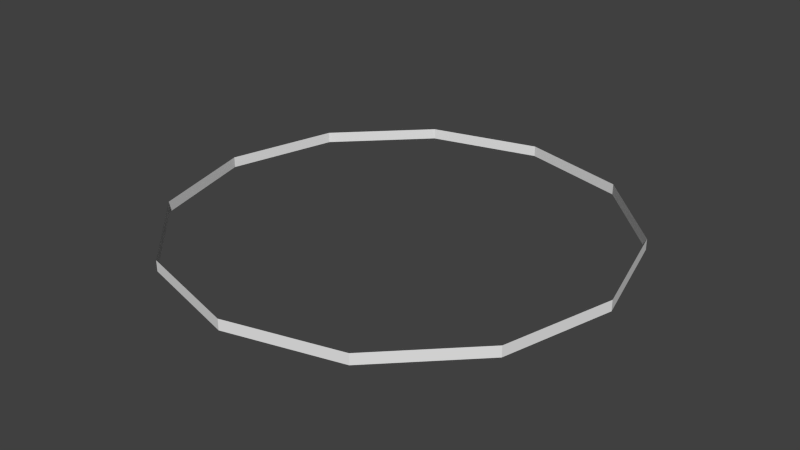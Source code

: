 # Source: Braclet.blend  (saved by Blender 2.75.0; exported with 4.5.12 LTS)
import bpy
from mathutils import Matrix  # noqa: F401  (used for matrix-valued properties, if any)

bpy.ops.wm.read_factory_settings(use_empty=True)
scene = bpy.context.scene
scene.name = 'Scene'

# ---- collections
col_collection_1 = bpy.data.collections.new('Collection 1'); scene.collection.children.link(col_collection_1)

# ---- world
world_world = bpy.data.worlds.new('World'); scene.world = world_world
world_world.color = (0.05088, 0.05088, 0.05088)
world_world.use_sun_shadow = False
world_world.sun_shadow_jitter_overblur = 0.0
world_world.cycles.sampling_method = 'MANUAL'
world_world.cycles.sample_map_resolution = 256

# ---- meshes
me_circle = bpy.data.meshes.new('Circle')
me_circle.from_pydata([(0.0, 1.0, 0.0), (-0.5, 0.866, 0.0), (-0.866, 0.5, 0.0), (-1.0, -4.371e-08, 0.0), (-0.866, -0.5, 0.0), (-0.5, -0.866, 0.0), (-1.51e-07, -1.0, 0.0), (0.5, -0.866, 0.0), (0.866, -0.5, 0.0), (1.0, -4.649e-07, 0.0), (0.866, 0.5, 0.0), (0.5, 0.866, 0.0), (0.0, 1.0, 0.04855), (-0.5, 0.866, 0.04855), (-0.866, 0.5, 0.04855), (-1.0, -4.371e-08, 0.04855), (-0.866, -0.5, 0.04855), (-0.5, -0.866, 0.04855), (-1.51e-07, -1.0, 0.04855), (0.5, -0.866, 0.04855), (0.866, -0.5, 0.04855), (1.0, -4.649e-07, 0.04855), (0.866, 0.5, 0.04855), (0.5, 0.866, 0.04855)], [], [(4, 3, 15, 16), (11, 10, 22, 23), (1, 0, 12, 13), (8, 7, 19, 20), (5, 4, 16, 17), (0, 11, 23, 12), (2, 1, 13, 14), (9, 8, 20, 21), (6, 5, 17, 18), (3, 2, 14, 15), (10, 9, 21, 22), (7, 6, 18, 19)])
me_circle.use_remesh_preserve_volume = False
me_circle.use_remesh_preserve_attributes = False
me_circle.use_mirror_vertex_groups = False
me_circle.update()

# ---- objects
ob_circle = bpy.data.objects.new('Circle', me_circle)

# ---- transforms, parenting, visibility, modifiers, constraints
ob_circle.location = (0.0, 0.0, 0.0)
ob_circle.scale = (0.1946, 0.1946, 0.1946)
ob_circle.lineart.crease_threshold = 0.0

# ---- collection membership
col_collection_1.objects.link(ob_circle)

# ---- scene / render settings (as saved in the file)
scene.frame_start = 1; scene.frame_end = 250; scene.frame_set(1)
scene.render.engine = 'BLENDER_EEVEE_NEXT'
scene.render.resolution_percentage = 50
scene.render.dither_intensity = 0.0
scene.cycles.use_denoising = False
scene.cycles.samples = 10
scene.cycles.sampling_pattern = 'TABULATED_SOBOL'
scene.cycles.light_sampling_threshold = 0.0
scene.cycles.use_adaptive_sampling = False
scene.cycles.use_light_tree = False
scene.cycles.blur_glossy = 0.0
scene.cycles.pixel_filter_type = 'GAUSSIAN'
scene.cycles.sample_clamp_indirect = 0.0
scene.view_settings.view_transform = 'Standard'
bpy.context.view_layer.update()

# ---- added for rendering (the .blend has no active camera and no usable light): camera, sun
cam_auto = bpy.data.cameras.new('AutoCamera')
cam_auto.lens = 50.0
cam_auto.sensor_width = 36.0
cam_auto.clip_end = 1000.0
ob_auto_camera = bpy.data.objects.new('AutoCamera', cam_auto)
scene.collection.objects.link(ob_auto_camera)
ob_auto_camera.location = (0.509443, -0.611332, 0.412279)
ob_auto_camera.rotation_euler = (1.09748, -7.21219e-08, 0.694738)
scene.camera = ob_auto_camera
light_auto_sun = bpy.data.lights.new('AutoSun', 'SUN')
light_auto_sun.energy = 3.0
light_auto_sun.angle = 0.0523599
ob_auto_sun = bpy.data.objects.new('AutoSun', light_auto_sun)
scene.collection.objects.link(ob_auto_sun)
ob_auto_sun.rotation_euler = (0.872665, 0.174533, 0.523599)
bpy.context.view_layer.update()
